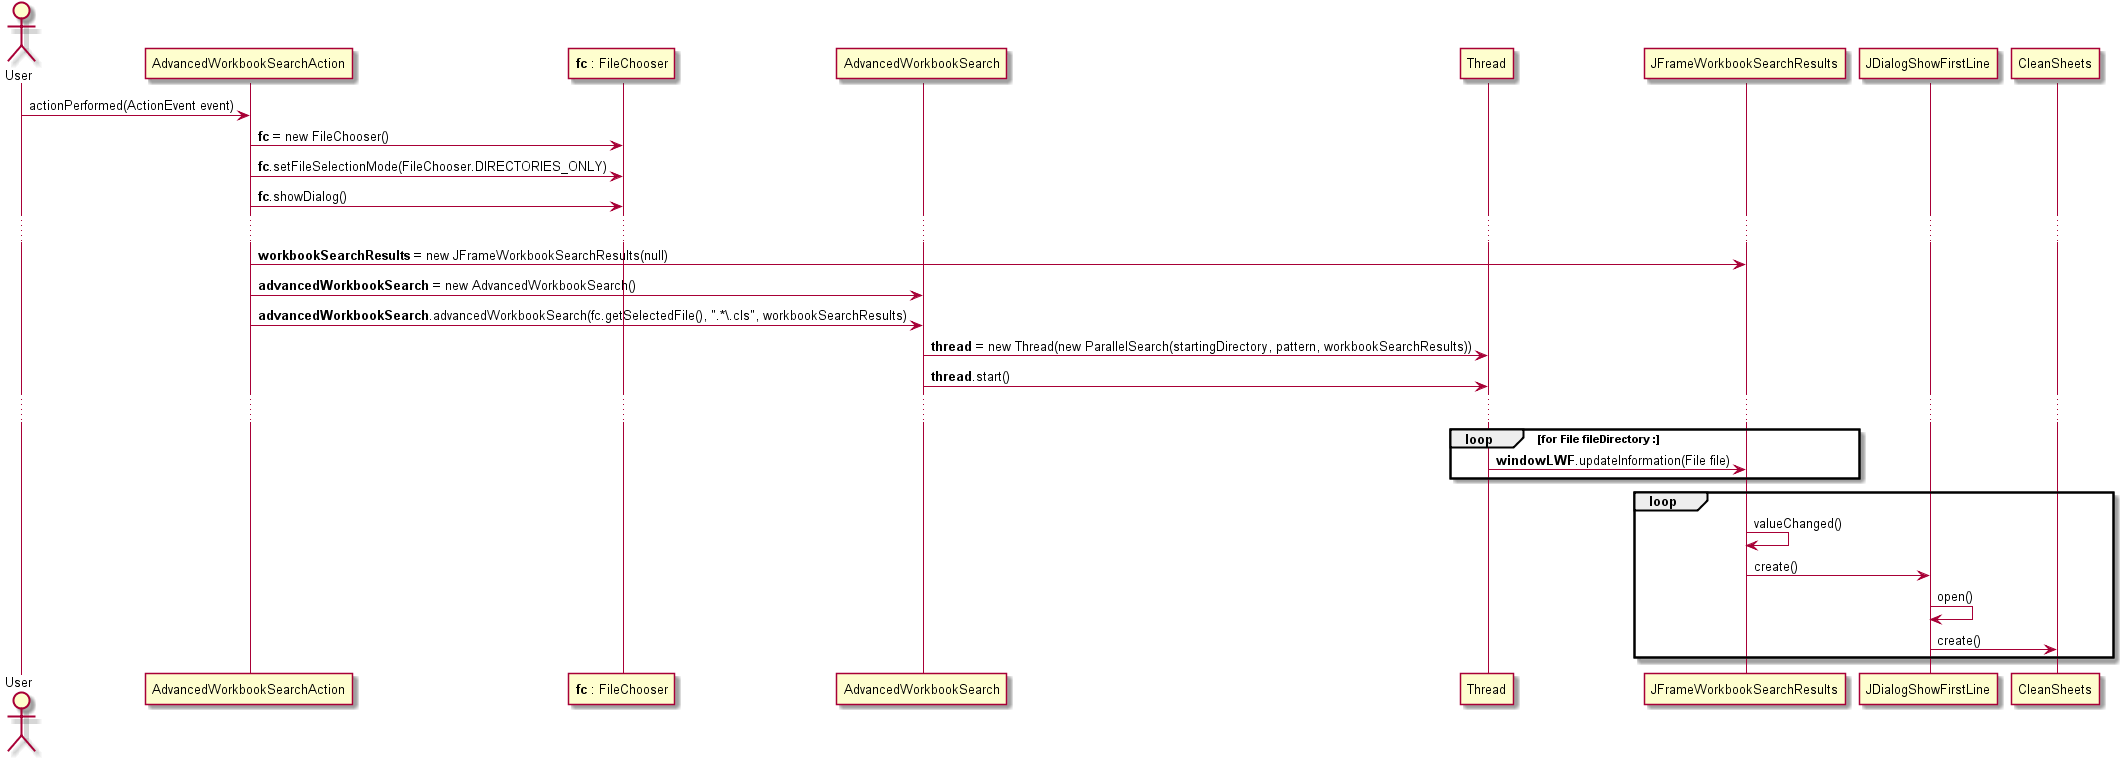

The diagram above was rendered by PlantUML. Its source (embedded in the PNG):
@startuml doc-files/us068_design1.png
actor User
participant "AdvancedWorkbookSearchAction" as searchAction
participant "<b>fc</b> : FileChooser" as FC
participant "AdvancedWorkbookSearch" as workbookSearch
participant Thread as thread
participant "JFrameWorkbookSearchResults" as window
participant JDialogShowFirstLine
participant CleanSheets as cs

  
User -> searchAction: actionPerformed(ActionEvent event)
searchAction-> FC : <b>fc</b> = new FileChooser()
searchAction-> FC : <b>fc</b>.setFileSelectionMode(FileChooser.DIRECTORIES_ONLY)
searchAction-> FC : <b>fc</b>.showDialog()
...
searchAction-> window: <b>workbookSearchResults</b> = new JFrameWorkbookSearchResults(null)
searchAction-> workbookSearch: <b>advancedWorkbookSearch</b> = new AdvancedWorkbookSearch()
searchAction-> workbookSearch: <b>advancedWorkbookSearch</b>.advancedWorkbookSearch(fc.getSelectedFile(), ".*\\.cls", workbookSearchResults)
workbookSearch-> thread: <b>thread</b> = new Thread(new ParallelSearch(startingDirectory, pattern, workbookSearchResults))
workbookSearch-> thread: <b>thread</b>.start()
...

loop for File <b>fileDirectory</b> : 
   thread-> window: <b>windowLWF</b>.updateInformation(File file)
end

loop
window->window: valueChanged()
window->JDialogShowFirstLine: create()
JDialogShowFirstLine->JDialogShowFirstLine: open()
JDialogShowFirstLine->cs: create()
end 
@enduml